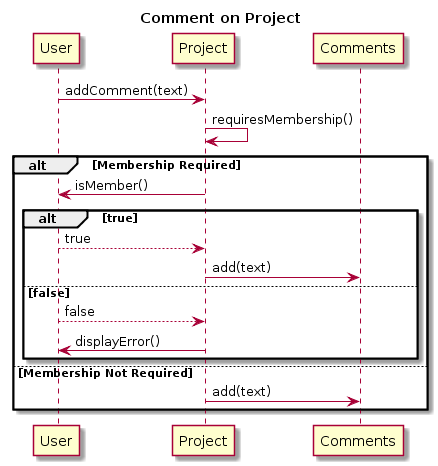

The diagram above was rendered by PlantUML. Its source (embedded in the PNG):
@startuml
hide circle

title Comment on Project

User -> Project: addComment(text)
Project -> Project: requiresMembership()
alt Membership Required
Project -> User: isMember()
alt true
User --> Project: true
Project -> Comments: add(text)
else false
User --> Project: false
Project -> User: displayError()
end
else Membership Not Required
Project -> Comments: add(text)
end
@enduml